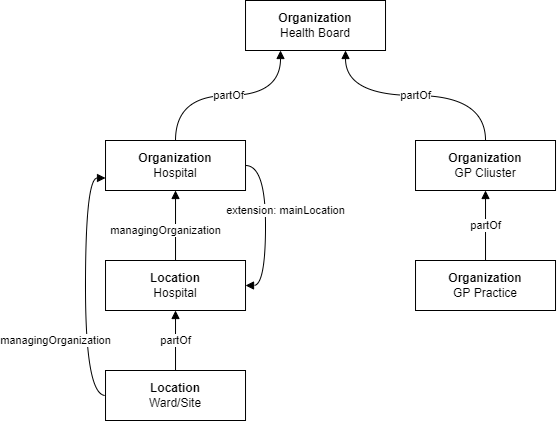

The diagram above was exported from draw.io. Its source (the exported page's mxGraphModel, read from the mxfile embedded in the PNG):
<mxGraphModel dx="1185" dy="588" grid="1" gridSize="10" guides="1" tooltips="1" connect="1" arrows="1" fold="1" page="1" pageScale="1" pageWidth="850" pageHeight="1100" math="0" shadow="0" extFonts="Permanent Marker^https://fonts.googleapis.com/css?family=Permanent+Marker">
  <root>
    <mxCell id="0" />
    <mxCell id="1" parent="0" />
    <mxCell id="PBZXyTvfWISV73NLw3qx-1" value="&lt;b&gt;Organization&lt;/b&gt;&lt;br&gt;Health Board" style="rounded=0;whiteSpace=wrap;html=1;" vertex="1" parent="1">
      <mxGeometry x="260.02" y="40" width="140" height="50" as="geometry" />
    </mxCell>
    <mxCell id="PBZXyTvfWISV73NLw3qx-15" value="extension: mainLocation" style="edgeStyle=orthogonalEdgeStyle;curved=1;rounded=0;orthogonalLoop=1;jettySize=auto;html=1;exitX=1;exitY=0.5;exitDx=0;exitDy=0;entryX=1;entryY=0.5;entryDx=0;entryDy=0;fontColor=#000000;endArrow=block;endFill=1;strokeColor=#000000;fillColor=#e3c800;" edge="1" parent="1" source="PBZXyTvfWISV73NLw3qx-3" target="PBZXyTvfWISV73NLw3qx-10">
      <mxGeometry x="-0.1875" y="20" relative="1" as="geometry">
        <mxPoint as="offset" />
      </mxGeometry>
    </mxCell>
    <mxCell id="PBZXyTvfWISV73NLw3qx-26" value="" style="edgeStyle=orthogonalEdgeStyle;curved=1;rounded=0;orthogonalLoop=1;jettySize=auto;html=1;fontColor=#000000;endArrow=block;endFill=1;strokeColor=#A8D08D;" edge="1" parent="1" source="PBZXyTvfWISV73NLw3qx-3">
      <mxGeometry relative="1" as="geometry">
        <mxPoint x="190.01999999999998" y="310" as="targetPoint" />
      </mxGeometry>
    </mxCell>
    <mxCell id="PBZXyTvfWISV73NLw3qx-3" value="&lt;b&gt;Organization&lt;/b&gt;&lt;br&gt;Hospital" style="rounded=0;whiteSpace=wrap;html=1;" vertex="1" parent="1">
      <mxGeometry x="120.02" y="180" width="140" height="50" as="geometry" />
    </mxCell>
    <mxCell id="PBZXyTvfWISV73NLw3qx-6" value="" style="endArrow=block;html=1;rounded=0;exitX=0.5;exitY=0;exitDx=0;exitDy=0;edgeStyle=orthogonalEdgeStyle;entryX=0.25;entryY=1;entryDx=0;entryDy=0;curved=1;strokeColor=#000000;endFill=1;fillColor=#6d8764;" edge="1" parent="1" source="PBZXyTvfWISV73NLw3qx-3" target="PBZXyTvfWISV73NLw3qx-1">
      <mxGeometry relative="1" as="geometry">
        <mxPoint x="120.02" y="120" as="sourcePoint" />
        <mxPoint x="380.02" y="200" as="targetPoint" />
      </mxGeometry>
    </mxCell>
    <mxCell id="PBZXyTvfWISV73NLw3qx-7" value="partOf" style="edgeLabel;resizable=0;html=1;align=center;verticalAlign=middle;" connectable="0" vertex="1" parent="PBZXyTvfWISV73NLw3qx-6">
      <mxGeometry relative="1" as="geometry" />
    </mxCell>
    <mxCell id="PBZXyTvfWISV73NLw3qx-16" value="managingOrganization" style="edgeStyle=orthogonalEdgeStyle;curved=1;rounded=0;orthogonalLoop=1;jettySize=auto;html=1;exitX=0.5;exitY=0;exitDx=0;exitDy=0;entryX=0.5;entryY=1;entryDx=0;entryDy=0;fontColor=#000000;endArrow=block;endFill=1;strokeColor=#000000;fillColor=#6d8764;" edge="1" parent="1" source="PBZXyTvfWISV73NLw3qx-10" target="PBZXyTvfWISV73NLw3qx-3">
      <mxGeometry x="-0.1429" y="10" relative="1" as="geometry">
        <mxPoint as="offset" />
      </mxGeometry>
    </mxCell>
    <mxCell id="PBZXyTvfWISV73NLw3qx-10" value="&lt;b&gt;Location&lt;/b&gt;&lt;br&gt;Hospital" style="rounded=0;whiteSpace=wrap;html=1;" vertex="1" parent="1">
      <mxGeometry x="120.02" y="300" width="140" height="50" as="geometry" />
    </mxCell>
    <mxCell id="PBZXyTvfWISV73NLw3qx-18" value="partOf" style="edgeStyle=orthogonalEdgeStyle;curved=1;rounded=0;orthogonalLoop=1;jettySize=auto;html=1;exitX=0.5;exitY=0;exitDx=0;exitDy=0;entryX=0.5;entryY=1;entryDx=0;entryDy=0;fontColor=#000000;endArrow=block;endFill=1;strokeColor=#000000;fillColor=#e3c800;" edge="1" parent="1" source="PBZXyTvfWISV73NLw3qx-17" target="PBZXyTvfWISV73NLw3qx-10">
      <mxGeometry relative="1" as="geometry" />
    </mxCell>
    <mxCell id="PBZXyTvfWISV73NLw3qx-19" value="managingOrganization" style="edgeStyle=orthogonalEdgeStyle;curved=1;rounded=0;orthogonalLoop=1;jettySize=auto;html=1;exitX=0;exitY=0.5;exitDx=0;exitDy=0;entryX=0;entryY=0.75;entryDx=0;entryDy=0;fontColor=default;endArrow=block;endFill=1;strokeColor=#000000;fillColor=#6d8764;" edge="1" parent="1" source="PBZXyTvfWISV73NLw3qx-17" target="PBZXyTvfWISV73NLw3qx-3">
      <mxGeometry x="-0.4175" y="30" relative="1" as="geometry">
        <mxPoint as="offset" />
      </mxGeometry>
    </mxCell>
    <mxCell id="PBZXyTvfWISV73NLw3qx-17" value="&lt;b&gt;Location&lt;/b&gt;&lt;br&gt;Ward/Site" style="rounded=0;whiteSpace=wrap;html=1;" vertex="1" parent="1">
      <mxGeometry x="120.02" y="410" width="140" height="50" as="geometry" />
    </mxCell>
    <mxCell id="PBZXyTvfWISV73NLw3qx-21" value="partOf" style="edgeStyle=orthogonalEdgeStyle;curved=1;rounded=0;orthogonalLoop=1;jettySize=auto;html=1;exitX=0.5;exitY=0;exitDx=0;exitDy=0;fontColor=default;endArrow=block;endFill=1;strokeColor=#000000;fillColor=#6d8764;" edge="1" parent="1" source="PBZXyTvfWISV73NLw3qx-20">
      <mxGeometry relative="1" as="geometry">
        <mxPoint x="360.02" y="90" as="targetPoint" />
      </mxGeometry>
    </mxCell>
    <mxCell id="PBZXyTvfWISV73NLw3qx-20" value="&lt;b&gt;Organization&lt;/b&gt;&lt;br&gt;GP Cliuster" style="rounded=0;whiteSpace=wrap;html=1;" vertex="1" parent="1">
      <mxGeometry x="430.02" y="180" width="140" height="50" as="geometry" />
    </mxCell>
    <mxCell id="PBZXyTvfWISV73NLw3qx-24" value="partOf" style="edgeStyle=orthogonalEdgeStyle;curved=1;rounded=0;orthogonalLoop=1;jettySize=auto;html=1;exitX=0.5;exitY=0;exitDx=0;exitDy=0;entryX=0.5;entryY=1;entryDx=0;entryDy=0;fontColor=default;endArrow=block;endFill=1;strokeColor=#000000;fillColor=#6d8764;" edge="1" parent="1" source="PBZXyTvfWISV73NLw3qx-22" target="PBZXyTvfWISV73NLw3qx-20">
      <mxGeometry relative="1" as="geometry" />
    </mxCell>
    <mxCell id="PBZXyTvfWISV73NLw3qx-22" value="&lt;b&gt;Organization&lt;/b&gt;&lt;br&gt;GP Practice" style="rounded=0;whiteSpace=wrap;html=1;fillColor=default;strokeColor=default;fontColor=default;" vertex="1" parent="1">
      <mxGeometry x="430.02" y="300" width="140" height="50" as="geometry" />
    </mxCell>
  </root>
</mxGraphModel>